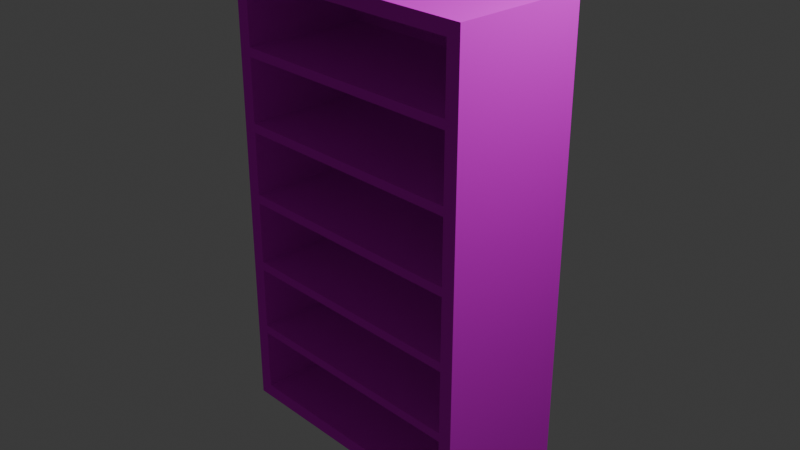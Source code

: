 # Source: shelf.blend  (saved by Blender 5.2.45; exported with 4.5.12 LTS)
import bpy
from mathutils import Matrix  # noqa: F401  (used for matrix-valued properties, if any)

bpy.ops.wm.read_factory_settings(use_empty=True)
scene = bpy.context.scene
scene.name = 'Scene'

# ---- collections
col_collection = bpy.data.collections.new('Collection'); scene.collection.children.link(col_collection)

# ---- images (referenced by path relative to the original .blend; pixels are not part of the script)
import os
ASSET_DIR = os.environ.get("B2B_ASSET_DIR", "")  # directory of the original .blend (textures are referenced by path, not embedded)
HERE = os.path.dirname(os.path.abspath(__file__))  # packed textures are extracted next to this script under _unpacked/

def load_image(name, relpath, width, height, colorspace="sRGB"):
    """Load a texture the original file referenced (path relative to the .blend, or extracted next to this script)."""
    p = next((c for c in (os.path.join(HERE, relpath), os.path.join(ASSET_DIR, relpath)) if relpath and os.path.exists(c)), "")
    if p:
        img = bpy.data.images.load(p, check_existing=True)
        img.name = name
    else:  # same state as the original file: an image datablock whose file is absent (Cycles renders it pink)
        img = bpy.data.images.new(name, width, height)
        img.source = "FILE"
        img.filepath = "//" + (relpath or name)
    img.colorspace_settings.name = colorspace
    return img
img_hobbithouse_94_cracked_paint_wood_pbr_texture_seamless_jpg = load_image('hobbithouse_94_cracked paint wood PBR texture-seamless.jpg', 'hobbithouse_94_cracked paint wood PBR texture-seamless.jpg', 1024, 1024, 'sRGB')

# ---- materials (node trees are filled in below, after node groups)
mat_material_001 = bpy.data.materials.new('Material.001')

# ---- material node trees
mat_material_001.use_nodes = True; mat_material_001.node_tree.nodes.clear()
_N = mat_material_001.node_tree.nodes; _L = mat_material_001.node_tree.links
n0 = _N.new('ShaderNodeBsdfPrincipled'); n0.name = 'Principled BSDF'; n0.location = (-200, 100)
n0.inputs[2].default_value = 1.0
n0.inputs[3].default_value = 1.1
n0.inputs[10].default_value = 0.005
n1 = _N.new('ShaderNodeOutputMaterial'); n1.name = 'Material Output'; n1.location = (200, 100)
n2 = _N.new('ShaderNodeTexImage'); n2.name = 'Image Texture'; n2.location = (-490, 75)
n2.image = img_hobbithouse_94_cracked_paint_wood_pbr_texture_seamless_jpg
_L.new(n0.outputs[0], n1.inputs[0])
_L.new(n2.outputs[0], n0.inputs[0])
n1.is_active_output = True

# ---- world
world_world = bpy.data.worlds.new('World'); scene.world = world_world
world_world.use_nodes = True; world_world.node_tree.nodes.clear()
_N = world_world.node_tree.nodes; _L = world_world.node_tree.links
n0 = _N.new('ShaderNodeOutputWorld'); n0.name = 'World Output'; n0.location = (200, 100)
n1 = _N.new('ShaderNodeBackground'); n1.name = 'Background'; n1.location = (-200, 100)
n1.inputs[0].default_value = (0.05088, 0.05088, 0.05088, 1.0)
_L.new(n1.outputs[0], n0.inputs[0])
n0.is_active_output = True
world_world.color = (0.05088, 0.05088, 0.05088)
world_world.sun_shadow_jitter_overblur = 0.0

# ---- cameras
cam_camera = bpy.data.cameras.new('Camera')
cam_camera.clip_end = 100.0
cam_camera.ortho_scale = 7.314

# ---- lights
light_light = bpy.data.lights.new('Light', 'POINT')
light_light.energy = 1000.0
light_light.shadow_soft_size = 0.1

# ---- meshes
me_cube = bpy.data.meshes.new('Cube')
me_cube.from_pydata([(1.5, 1.0, 2.5), (1.5, 1.0, -2.5), (1.4, -1.0, 2.4), (1.4, -1.0, -2.4), (-1.5, 1.0, 2.5), (-1.5, 1.0, -2.5), (-1.4, -1.0, 2.4), (-1.4, -1.0, -2.4), (-1.5, -1.0, -2.5), (-1.5, -1.0, 2.5), (1.5, -1.0, 2.5), (1.5, -1.0, -2.5), (1.5, 1.0, 1.667), (1.5, 1.0, 0.8333), (1.5, 1.0, 0.0), (1.5, 1.0, -0.8333), (1.5, 1.0, -1.667), (-1.5, -1.0, -1.667), (-1.5, -1.0, -0.8333), (-1.5, -1.0, 0.0), (-1.5, -1.0, 0.8333), (-1.5, -1.0, 1.667), (1.5, -1.0, 1.667), (1.5, -1.0, 0.8333), (1.5, -1.0, 0.0), (1.5, -1.0, -0.8333), (1.5, -1.0, -1.667), (-1.5, 1.0, 1.667), (-1.5, 1.0, 0.8333), (-1.5, 1.0, 0.0), (-1.5, 1.0, -0.8333), (-1.5, 1.0, -1.667), (-1.4, -1.0, -1.6), (-1.4, -1.0, -0.8), (-1.4, -1.0, 0.0), (-1.4, -1.0, 0.8), (-1.4, -1.0, 1.6), (1.4, -1.0, 1.6), (1.4, -1.0, 0.8), (1.4, -1.0, 0.0), (1.4, -1.0, -0.8), (1.4, -1.0, -1.6), (1.35, -1.0, 1.65), (1.35, -1.0, 2.35), (-1.35, -1.0, 2.35), (-1.35, -1.0, 1.65), (1.35, -1.0, -2.35), (1.35, -1.0, -1.65), (-1.35, -1.0, -1.65), (-1.35, -1.0, -2.35), (1.35, -1.0, -1.55), (1.35, -1.0, -0.85), (-1.35, -1.0, -0.85), (-1.35, -1.0, -1.55), (1.35, -1.0, -0.75), (1.35, -1.0, -0.05), (-1.35, -1.0, -0.05), (-1.35, -1.0, -0.75), (1.35, -1.0, 0.05), (1.35, -1.0, 0.75), (-1.35, -1.0, 0.75), (-1.35, -1.0, 0.05), (1.35, -1.0, 0.85), (1.35, -1.0, 1.55), (-1.35, -1.0, 1.55), (-1.35, -1.0, 0.85), (1.35, 0.8667, 2.35), (1.35, 0.8667, 1.65), (-1.35, 0.8667, 1.65), (-1.35, 0.8667, 2.35), (1.35, 0.8667, -1.65), (1.35, 0.8667, -2.35), (-1.35, 0.8667, -2.35), (-1.35, 0.8667, -1.65), (1.35, 0.8667, -0.85), (1.35, 0.8667, -1.55), (-1.35, 0.8667, -1.55), (-1.35, 0.8667, -0.85), (1.35, 0.8667, -0.05), (1.35, 0.8667, -0.75), (-1.35, 0.8667, -0.75), (-1.35, 0.8667, -0.05), (1.35, 0.8667, 0.75), (1.35, 0.8667, 0.05), (-1.35, 0.8667, 0.05), (-1.35, 0.8667, 0.75), (1.35, 0.8667, 1.55), (1.35, 0.8667, 0.85), (-1.35, 0.8667, 0.85), (-1.35, 0.8667, 1.55)], [], [(0, 4, 9, 10), (51, 52, 77, 74), (21, 9, 4, 27), (5, 1, 11, 8), (12, 0, 10, 22), (27, 4, 0, 12), (36, 6, 9, 21), (41, 3, 11, 26), (6, 2, 10, 9), (3, 7, 8, 11), (2, 37, 22, 10), (37, 38, 23, 22), (38, 39, 24, 23), (39, 40, 25, 24), (40, 41, 26, 25), (7, 32, 17, 8), (32, 33, 18, 17), (33, 34, 19, 18), (34, 35, 20, 19), (35, 36, 21, 20), (5, 31, 16, 1), (31, 30, 15, 16), (30, 29, 14, 15), (29, 28, 13, 14), (28, 27, 12, 13), (1, 16, 26, 11), (16, 15, 25, 26), (15, 14, 24, 25), (14, 13, 23, 24), (13, 12, 22, 23), (8, 17, 31, 5), (17, 18, 30, 31), (18, 19, 29, 30), (19, 20, 28, 29), (20, 21, 27, 28), (44, 45, 68, 69), (62, 63, 86, 87), (57, 54, 79, 80), (47, 48, 73, 70), (58, 59, 82, 83), (37, 2, 43, 42), (2, 6, 44, 43), (6, 36, 45, 44), (36, 37, 42, 45), (3, 41, 47, 46), (41, 32, 48, 47), (32, 7, 49, 48), (7, 3, 46, 49), (41, 40, 51, 50), (40, 33, 52, 51), (33, 32, 53, 52), (32, 41, 50, 53), (40, 39, 55, 54), (39, 34, 56, 55), (34, 33, 57, 56), (33, 40, 54, 57), (39, 38, 59, 58), (38, 35, 60, 59), (35, 34, 61, 60), (34, 39, 58, 61), (38, 37, 63, 62), (37, 36, 64, 63), (36, 35, 65, 64), (35, 38, 62, 65), (67, 66, 69, 68), (71, 70, 73, 72), (75, 74, 77, 76), (79, 78, 81, 80), (83, 82, 85, 84), (87, 86, 89, 88), (61, 58, 83, 84), (48, 49, 72, 73), (55, 56, 81, 78), (65, 62, 87, 88), (52, 53, 76, 77), (59, 60, 85, 82), (56, 57, 80, 81), (63, 64, 89, 86), (60, 61, 84, 85), (64, 65, 88, 89), (42, 43, 66, 67), (46, 47, 70, 71), (45, 42, 67, 68), (50, 51, 74, 75), (49, 46, 71, 72), (54, 55, 78, 79), (43, 44, 69, 66), (53, 50, 75, 76)])
_uv = me_cube.uv_layers.new(name='UVMap')
_uv.uv.foreach_set('vector', [-1.203, -0.5534, -1.203, 1.485, -2.562, 1.485, -2.562, -0.5534, 0.1564, 1.282, 0.1564, -0.5534, 1.425, -0.5534, 1.425, 1.282, 0.1564, -3.385, 0.1564, -3.951, 1.516, -3.951, 1.516, -3.385, 0.1564, -0.5534, 0.1564, 1.485, -1.203, 1.485, -1.203, -0.5534, -3.921, 0.01295, -3.921, -0.5534, -2.562, -0.5534, -2.562, 0.01295, -3.921, -3.385, -3.921, -3.951, -1.882, -3.951, -1.882, -3.385, 0.08842, -3.34, 0.08842, -3.883, 0.1564, -3.951, 0.1564, -3.385, -1.814, -1.165, -1.814, -0.6213, -1.882, -0.5534, -1.882, -1.12, 0.08842, -3.883, -1.814, -3.883, -1.882, -3.951, 0.1564, -3.951, -1.814, -0.6213, 0.08842, -0.6213, 0.1564, -0.5534, -1.882, -0.5534, -1.814, -3.883, -1.814, -3.34, -1.882, -3.385, -1.882, -3.951, -1.814, -3.34, -1.814, -2.796, -1.882, -2.819, -1.882, -3.385, -1.814, -2.796, -1.814, -2.252, -1.882, -2.252, -1.882, -2.819, -1.814, -2.252, -1.814, -1.709, -1.882, -1.686, -1.882, -2.252, -1.814, -1.709, -1.814, -1.165, -1.882, -1.12, -1.882, -1.686, 0.08842, -0.6213, 0.08842, -1.165, 0.1564, -1.12, 0.1564, -0.5534, 0.08842, -1.165, 0.08842, -1.709, 0.1564, -1.686, 0.1564, -1.12, 0.08842, -1.709, 0.08842, -2.252, 0.1564, -2.252, 0.1564, -1.686, 0.08842, -2.252, 0.08842, -2.796, 0.1564, -2.819, 0.1564, -2.252, 0.08842, -2.796, 0.08842, -3.34, 0.1564, -3.385, 0.1564, -2.819, -3.921, -0.5534, -3.921, -1.12, -1.882, -1.12, -1.882, -0.5534, -3.921, -1.12, -3.921, -1.686, -1.882, -1.686, -1.882, -1.12, -3.921, -1.686, -3.921, -2.252, -1.882, -2.252, -1.882, -1.686, -3.921, -2.252, -3.921, -2.819, -1.882, -2.819, -1.882, -2.252, -3.921, -2.819, -3.921, -3.385, -1.882, -3.385, -1.882, -2.819, -3.921, 2.845, -3.921, 2.278, -2.562, 2.278, -2.562, 2.845, -3.921, 2.278, -3.921, 1.712, -2.562, 1.712, -2.562, 2.278, -3.921, 1.712, -3.921, 1.146, -2.562, 1.146, -2.562, 1.712, -3.921, 1.146, -3.921, 0.5793, -2.562, 0.5793, -2.562, 1.146, -3.921, 0.5793, -3.921, 0.01295, -2.562, 0.01295, -2.562, 0.5793, 0.1564, -0.5534, 0.1564, -1.12, 1.516, -1.12, 1.516, -0.5534, 0.1564, -1.12, 0.1564, -1.686, 1.516, -1.686, 1.516, -1.12, 0.1564, -1.686, 0.1564, -2.252, 1.516, -2.252, 1.516, -1.686, 0.1564, -2.252, 0.1564, -2.819, 1.516, -2.819, 1.516, -2.252, 0.1564, -2.819, 0.1564, -3.385, 1.516, -3.385, 1.516, -2.819, 1.901, 3.116, 2.376, 3.116, 2.376, 4.385, 1.901, 4.385, 3.894, -0.8479, 3.418, -0.8479, 3.418, -2.116, 3.894, -2.116, 1.425, 1.282, 1.425, -0.5534, 2.694, -0.5534, 2.694, 1.282, 1.516, -2.116, 1.516, -3.951, 2.784, -3.951, 2.784, -2.116, 2.852, 4.385, 2.376, 4.385, 2.376, 3.116, 2.852, 3.116, -1.814, -3.34, -1.814, -3.883, -1.78, -3.849, -1.78, -3.374, -1.814, -3.883, 0.08842, -3.883, 0.05444, -3.849, -1.78, -3.849, 0.08842, -3.883, 0.08842, -3.34, 0.05444, -3.374, 0.05444, -3.849, 0.08842, -3.34, -1.814, -3.34, -1.78, -3.374, 0.05444, -3.374, -1.814, -0.6213, -1.814, -1.165, -1.78, -1.131, -1.78, -0.6553, -1.814, -1.165, 0.08842, -1.165, 0.05444, -1.131, -1.78, -1.131, 0.08842, -1.165, 0.08842, -0.6213, 0.05444, -0.6553, 0.05444, -1.131, 0.08842, -0.6213, -1.814, -0.6213, -1.78, -0.6553, 0.05444, -0.6553, -1.814, -1.165, -1.814, -1.709, -1.78, -1.675, -1.78, -1.199, -1.814, -1.709, 0.08842, -1.709, 0.05444, -1.675, -1.78, -1.675, 0.08842, -1.709, 0.08842, -1.165, 0.05444, -1.199, 0.05444, -1.675, 0.08842, -1.165, -1.814, -1.165, -1.78, -1.199, 0.05444, -1.199, -1.814, -1.709, -1.814, -2.252, -1.78, -2.218, -1.78, -1.743, -1.814, -2.252, 0.08842, -2.252, 0.05444, -2.218, -1.78, -2.218, 0.08842, -2.252, 0.08842, -1.709, 0.05444, -1.743, 0.05444, -2.218, 0.08842, -1.709, -1.814, -1.709, -1.78, -1.743, 0.05444, -1.743, -1.814, -2.252, -1.814, -2.796, -1.78, -2.762, -1.78, -2.286, -1.814, -2.796, 0.08842, -2.796, 0.05444, -2.762, -1.78, -2.762, 0.08842, -2.796, 0.08842, -2.252, 0.05444, -2.286, 0.05444, -2.762, 0.08842, -2.252, -1.814, -2.252, -1.78, -2.286, 0.05444, -2.286, -1.814, -2.796, -1.814, -3.34, -1.78, -3.306, -1.78, -2.83, -1.814, -3.34, 0.08842, -3.34, 0.05444, -3.306, -1.78, -3.306, 0.08842, -3.34, 0.08842, -2.796, 0.05444, -2.83, 0.05444, -3.306, 0.08842, -2.796, -1.814, -2.796, -1.78, -2.83, 0.05444, -2.83, 4.438, 1.282, 4.914, 1.282, 4.914, 3.116, 4.438, 3.116, 1.901, 4.951, 1.425, 4.951, 1.425, 3.116, 1.901, 3.116, 3.962, -0.5534, 4.438, -0.5534, 4.438, 1.282, 3.962, 1.282, 4.914, 1.282, 4.438, 1.282, 4.438, -0.5534, 4.914, -0.5534, 4.053, -3.951, 4.528, -3.951, 4.528, -2.116, 4.053, -2.116, 3.962, 1.282, 4.438, 1.282, 4.438, 3.116, 3.962, 3.116, 0.1564, 3.116, 0.1564, 1.282, 1.425, 1.282, 1.425, 3.116, 1.516, -2.116, 1.991, -2.116, 1.991, -0.8479, 1.516, -0.8479, 1.425, 3.116, 1.425, 1.282, 2.694, 1.282, 2.694, 3.116, -2.562, 3.32, -2.562, 1.485, -1.293, 1.485, -1.293, 3.32, 3.894, -2.116, 4.37, -2.116, 4.37, -0.8479, 3.894, -0.8479, -1.293, 3.32, -1.293, 1.485, -0.02484, 1.485, -0.02484, 3.32, 2.852, 3.116, 3.328, 3.116, 3.328, 4.385, 2.852, 4.385, 2.694, 1.282, 2.694, -0.5534, 3.962, -0.5534, 3.962, 1.282, 3.328, 3.116, 3.804, 3.116, 3.804, 4.385, 3.328, 4.385, 1.991, -2.116, 2.467, -2.116, 2.467, -0.8479, 1.991, -0.8479, 2.943, -0.8479, 2.467, -0.8479, 2.467, -2.116, 2.943, -2.116, 4.279, 4.385, 3.804, 4.385, 3.804, 3.116, 4.279, 3.116, 2.694, 3.116, 2.694, 1.282, 3.962, 1.282, 3.962, 3.116, 3.418, -0.8479, 2.943, -0.8479, 2.943, -2.116, 3.418, -2.116, 2.784, -2.116, 2.784, -3.951, 4.053, -3.951, 4.053, -2.116, -2.086, 4.589, -2.562, 4.589, -2.562, 3.32, -2.086, 3.32, -3.921, 4.68, -3.921, 2.845, -2.653, 2.845, -2.653, 4.68, 0.1564, 4.951, 0.1564, 3.116, 1.425, 3.116, 1.425, 4.951])
me_cube.materials.append(mat_material_001)
me_cube.use_mirror_vertex_groups = False
me_cube.update()

# ---- objects
ob_cube = bpy.data.objects.new('Cube', me_cube)
ob_light = bpy.data.objects.new('Light', light_light)
ob_camera = bpy.data.objects.new('Camera', cam_camera)

# ---- transforms, parenting, visibility, modifiers, constraints
ob_cube.location = (0.0, 0.0, 0.0)
ob_cube.scale = (1.0, 0.75, 1.0)
ob_cube.lock_rotations_4d = False
ob_cube.empty_display_type = 'ARROWS'
ob_cube.lineart.crease_threshold = 0.0
ob_light.location = (4.076, 1.005, 5.904)
ob_light.rotation_euler = (0.6503, 0.05522, 1.866)
ob_light.lock_rotations_4d = False
ob_light.empty_display_type = 'ARROWS'
ob_light.color = (0.0, 0.0, 0.0, 0.0)
ob_light.lineart.crease_threshold = 0.0
ob_camera.location = (7.359, -6.926, 4.958)
ob_camera.rotation_euler = (1.109, 0.0, 0.8149)
ob_camera.lock_rotations_4d = False
ob_camera.empty_display_type = 'ARROWS'
ob_camera.color = (0.0, 0.0, 0.0, 0.0)
ob_camera.display_type = 'WIRE'
ob_camera.lineart.crease_threshold = 0.0

# ---- collection membership
col_collection.objects.link(ob_cube)
col_collection.objects.link(ob_light)
col_collection.objects.link(ob_camera)

# ---- scene / render settings (as saved in the file)
scene.camera = ob_camera
scene.frame_start = 1; scene.frame_end = 250; scene.frame_set(1)
scene.render.engine = 'BLENDER_EEVEE_NEXT'
scene.render.bake_bias = 0.0
scene.render.bake_samples = 0
scene.render.compositor_device = 'GPU'
scene.eevee.use_volume_custom_range = False
scene.eevee.fast_gi_thickness_near = 0.1
scene.eevee.fast_gi_thickness_far = 0.0
scene.eevee.ray_tracing_options.screen_trace_thickness = 0.1
bpy.context.view_layer.update()
